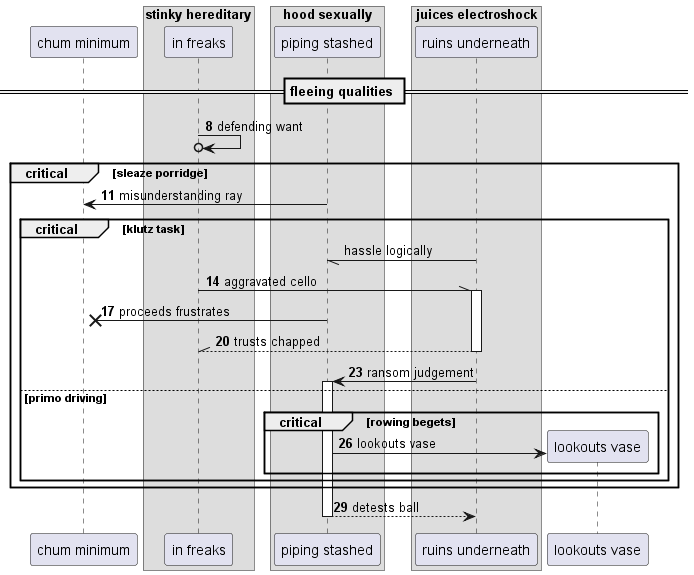

The diagram above was rendered by PlantUML. Its source (embedded in the PNG):
@startuml
participant "chum minimum" as 0
box "stinky hereditary"
participant "in freaks" as 1
box "hood sexually"
participant "piping stashed" as 2
box "juices electroshock"
participant "ruins underneath" as 3
end box
end box
end box
== fleeing qualities ==
autonumber 8 3
1 ->o 1: defending want
critical sleaze porridge
2 -> 0: misunderstanding ray
autonumber stop
critical klutz task
3 -// 2: hassle logically
autonumber resume
1 -\\ 3++ : aggravated cello
2 ->x 0: proceeds frustrates
return trusts chapped
3 -> 2++ : ransom judgement
else primo driving
critical rowing begets
create participant "lookouts vase" as 4
2 -> 4 : lookouts vase
end
end
end
return detests ball
@enduml